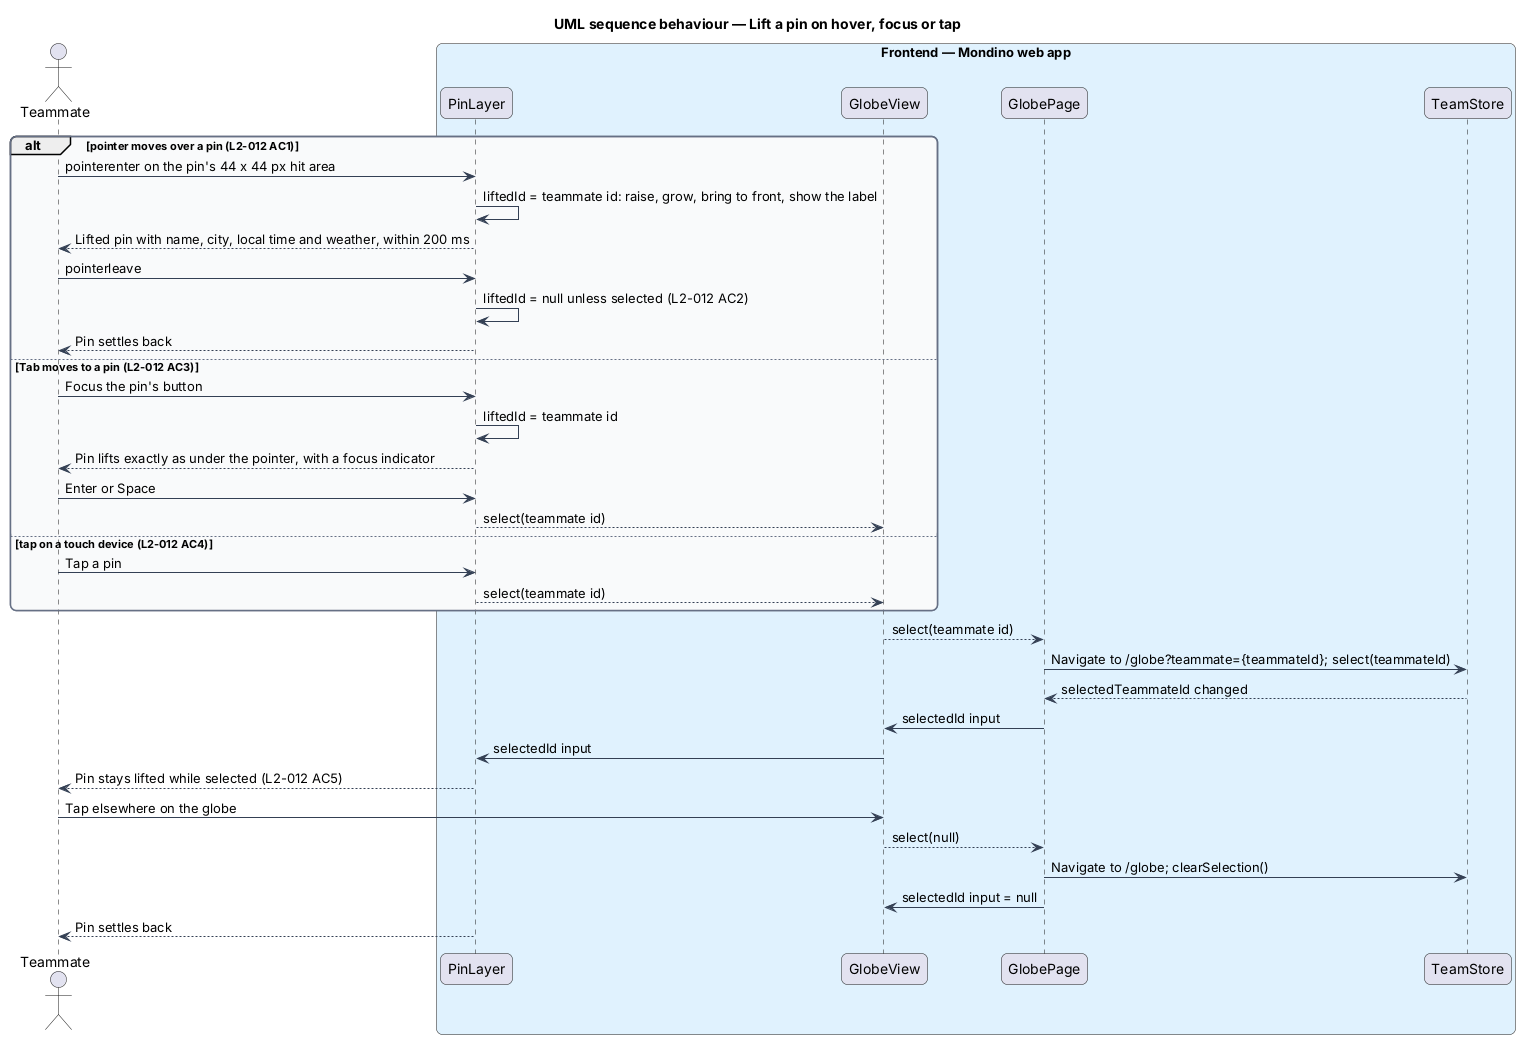

The diagram above was rendered by PlantUML. Its source (embedded in the PNG):
@startuml
title UML sequence behaviour — Lift a pin on hover, focus or tap
skinparam backgroundColor #FFFFFF
skinparam shadowing false
skinparam roundcorner 12
skinparam defaultFontName Arial
skinparam ArrowColor #344054
skinparam rectangle {
  BorderColor #344054
  FontColor #101828
}
skinparam package {
  BorderColor #667085
  FontColor #101828
  BackgroundColor #F9FAFB
}
actor "Teammate" as actor
box "Frontend — Mondino web app" #E0F2FE
  participant "PinLayer" as layer
  participant "GlobeView" as view
  participant "GlobePage" as page
  participant "TeamStore" as store
end box
alt pointer moves over a pin (L2-012 AC1)
  actor -> layer : pointerenter on the pin's 44 x 44 px hit area
  layer -> layer : liftedId = teammate id: raise, grow, bring to front, show the label
  layer --> actor : Lifted pin with name, city, local time and weather, within 200 ms
  actor -> layer : pointerleave
  layer -> layer : liftedId = null unless selected (L2-012 AC2)
  layer --> actor : Pin settles back
else Tab moves to a pin (L2-012 AC3)
  actor -> layer : Focus the pin's button
  layer -> layer : liftedId = teammate id
  layer --> actor : Pin lifts exactly as under the pointer, with a focus indicator
  actor -> layer : Enter or Space
  layer --> view : select(teammate id)
else tap on a touch device (L2-012 AC4)
  actor -> layer : Tap a pin
  layer --> view : select(teammate id)
end
view --> page : select(teammate id)
page -> store : Navigate to /globe?teammate={teammateId}; select(teammateId)
store --> page : selectedTeammateId changed
page -> view : selectedId input
view -> layer : selectedId input
layer --> actor : Pin stays lifted while selected (L2-012 AC5)
actor -> view : Tap elsewhere on the globe
view --> page : select(null)
page -> store : Navigate to /globe; clearSelection()
page -> view : selectedId input = null
layer --> actor : Pin settles back
@enduml